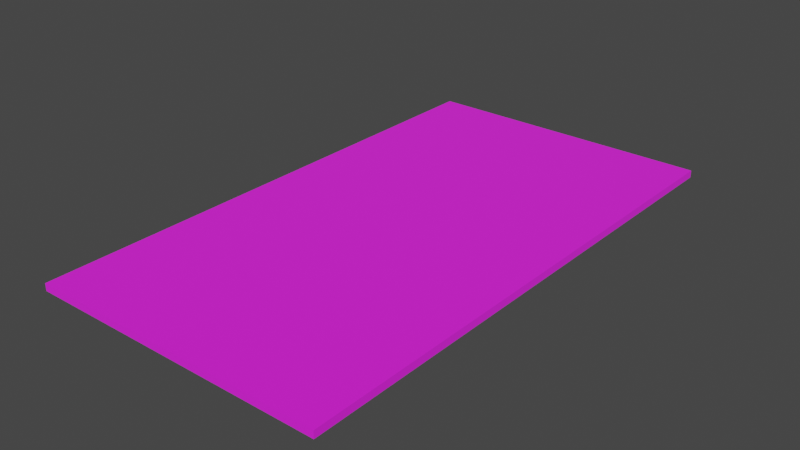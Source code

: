 # Source: carretera1.blend  (saved by Blender 2.83.19; exported with 4.5.12 LTS)
import bpy
from mathutils import Matrix  # noqa: F401  (used for matrix-valued properties, if any)

bpy.ops.wm.read_factory_settings(use_empty=True)
scene = bpy.context.scene
scene.name = 'Scene'

# ---- collections
col_collection = bpy.data.collections.new('Collection'); scene.collection.children.link(col_collection)

# ---- images (referenced by path relative to the original .blend; pixels are not part of the script)
import os
ASSET_DIR = os.environ.get("B2B_ASSET_DIR", "")  # directory of the original .blend (textures are referenced by path, not embedded)
HERE = os.path.dirname(os.path.abspath(__file__))  # packed textures are extracted next to this script under _unpacked/

def load_image(name, relpath, width, height, colorspace="sRGB"):
    """Load a texture the original file referenced (path relative to the .blend, or extracted next to this script)."""
    p = next((c for c in (os.path.join(HERE, relpath), os.path.join(ASSET_DIR, relpath)) if relpath and os.path.exists(c)), "")
    if p:
        img = bpy.data.images.load(p, check_existing=True)
        img.name = name
    else:  # same state as the original file: an image datablock whose file is absent (Cycles renders it pink)
        img = bpy.data.images.new(name, width, height)
        img.source = "FILE"
        img.filepath = "//" + (relpath or name)
    img.colorspace_settings.name = colorspace
    return img
img_old_road_texture_dds = load_image('old road texture.dds', 'road/old road texture.dds', 1024, 1024, 'sRGB')

# ---- materials (node trees are filled in below, after node groups)
mat_none = bpy.data.materials.new('None')
mat_none.use_transparent_shadow = False
mat_none.roughness = 1.0
mat_none.specular_intensity = 0.8

# ---- material node trees
mat_none.use_nodes = True; mat_none.node_tree.nodes.clear()
_N = mat_none.node_tree.nodes; _L = mat_none.node_tree.links
n0 = _N.new('ShaderNodeBsdfPrincipled'); n0.name = 'Principled BSDF'; n0.location = (10, 300)
n0.distribution = 'GGX'
n0.subsurface_method = 'BURLEY'
n0.inputs[2].default_value = 1.0
n0.inputs[3].default_value = 1.45
n0.inputs[13].default_value = 0.8
n0.inputs[27].default_value = (0.0, 0.0, 0.0, 1.0)
n0.inputs[28].default_value = 1.0
n1 = _N.new('ShaderNodeOutputMaterial'); n1.name = 'Material Output'; n1.location = (300, 300)
n2 = _N.new('ShaderNodeTexImage'); n2.name = 'Image Texture'; n2.location = (-300, 600)
n2.image = img_old_road_texture_dds
_L.new(n0.outputs[0], n1.inputs[0])
_L.new(n2.outputs[0], n0.inputs[0])
n1.is_active_output = True

# ---- world
world_world = bpy.data.worlds.new('World'); scene.world = world_world
world_world.use_nodes = True; world_world.node_tree.nodes.clear()
_N = world_world.node_tree.nodes; _L = world_world.node_tree.links
n0 = _N.new('ShaderNodeOutputWorld'); n0.name = 'World Output'; n0.location = (300, 300)
n1 = _N.new('ShaderNodeBackground'); n1.name = 'Background'; n1.location = (10, 300)
n1.inputs[0].default_value = (0.05088, 0.05088, 0.05088, 1.0)
_L.new(n1.outputs[0], n0.inputs[0])
n0.is_active_output = True
world_world.color = (0.05088, 0.05088, 0.05088)
world_world.use_sun_shadow = False
world_world.sun_shadow_jitter_overblur = 0.0

# ---- meshes
me_old_road = bpy.data.meshes.new('old_road')
me_old_road.from_pydata([(-2.496, 0.07922, 4.489), (-2.496, 0.2003, 4.489), (-2.496, 0.2003, -4.489), (-2.496, 0.07922, -4.489), (2.516, 0.2003, -4.489), (2.516, 0.07922, -4.489), (2.516, 0.2003, 4.489), (2.516, 0.07922, 4.489)], [], [(0, 1, 2, 3), (3, 2, 4, 5), (5, 4, 6, 7), (7, 6, 1, 0), (3, 5, 7, 0), (4, 2, 1, 6)])
me_old_road.polygons.foreach_set('use_smooth', [True] * 6)
_k = set([(0, 1), (0, 3), (0, 7), (1, 2), (1, 6), (2, 3), (2, 4), (3, 5), (4, 5), (4, 6), (5, 7), (6, 7)])
me_old_road.attributes.new('sharp_edge', 'BOOLEAN', 'EDGE').data.foreach_set('value', [ (min(e.vertices), max(e.vertices)) in _k for e in me_old_road.edges])
_uv = me_old_road.uv_layers.new(name='UVMap')
_uv.uv.foreach_set('vector', [0.999, 0.001, 0.901, 0.001, 0.901, 0.6657, 0.999, 0.6657, 0.799, 0.499, 0.799, 0.4177, 0.401, 0.4177, 0.401, 0.499, 0.899, 0.001, 0.801, 0.001, 0.801, 0.6657, 0.899, 0.6657, 0.799, 0.4157, 0.799, 0.3343, 0.401, 0.3343, 0.401, 0.4157, 0.399, 0.3343, 0.001, 0.3343, 0.001, 0.999, 0.399, 0.999, 0.799, 0.3323, 0.799, 0.001, 0.001, 0.001, 0.001, 0.3323])
me_old_road.materials.append(mat_none)
me_old_road.use_remesh_fix_poles = True
me_old_road.use_remesh_preserve_attributes = False
me_old_road.use_mirror_vertex_groups = False
me_old_road.update()
me_old_road.normals_split_custom_set([tuple(v) for v in zip(*[iter([-1.0, 0.0, 0.0, -1.0, 0.0, 0.0, -1.0, 0.0, 0.0, -1.0, 0.0, 0.0, 0.0, 0.0, -1.0, 0.0, 0.0, -1.0, 0.0, 0.0, -1.0, 0.0, 0.0, -1.0, 1.0, 0.0, 0.0, 1.0, 0.0, 0.0, 1.0, 0.0, 0.0, 1.0, 0.0, 0.0, 0.0, 0.0, 1.0, 0.0, 0.0, 1.0, 0.0, 0.0, 1.0, 0.0, 0.0, 1.0, 0.0, -1.0, 0.0, 0.0, -1.0, 0.0, 0.0, -1.0, 0.0, 0.0, -1.0, 0.0, 0.0, 1.0, 0.0, 0.0, 1.0, 0.0, 0.0, 1.0, 0.0, 0.0, 1.0, 0.0])] * 3)])

# ---- objects
ob_old_road = bpy.data.objects.new('old_road', me_old_road)

# ---- transforms, parenting, visibility, modifiers, constraints
ob_old_road.location = (0.0, 0.0, 0.0)
ob_old_road.rotation_euler = (1.571, -0.0, 0.0)
ob_old_road.lineart.crease_threshold = 0.0

# ---- collection membership
col_collection.objects.link(ob_old_road)

# ---- scene / render settings (as saved in the file)
scene.frame_start = 1; scene.frame_end = 250; scene.frame_set(1)
scene.render.engine = 'BLENDER_EEVEE_NEXT'
scene.cycles.use_denoising = False
scene.cycles.samples = 128
scene.cycles.sampling_pattern = 'TABULATED_SOBOL'
scene.cycles.use_adaptive_sampling = False
scene.cycles.use_light_tree = False
scene.view_settings.view_transform = 'Filmic'
bpy.context.view_layer.update()

# ---- added for rendering (the .blend has no active camera and no usable light): camera, sun
cam_auto = bpy.data.cameras.new('AutoCamera')
cam_auto.lens = 50.0
cam_auto.sensor_width = 36.0
cam_auto.clip_end = 1000.0
ob_auto_camera = bpy.data.objects.new('AutoCamera', cam_auto)
scene.collection.objects.link(ob_auto_camera)
ob_auto_camera.location = (9.52395, -11.4167, 7.75091)
ob_auto_camera.rotation_euler = (1.09748, -7.21219e-08, 0.694738)
scene.camera = ob_auto_camera
light_auto_sun = bpy.data.lights.new('AutoSun', 'SUN')
light_auto_sun.energy = 3.0
light_auto_sun.angle = 0.0523599
ob_auto_sun = bpy.data.objects.new('AutoSun', light_auto_sun)
scene.collection.objects.link(ob_auto_sun)
ob_auto_sun.rotation_euler = (0.872665, 0.174533, 0.523599)
bpy.context.view_layer.update()
